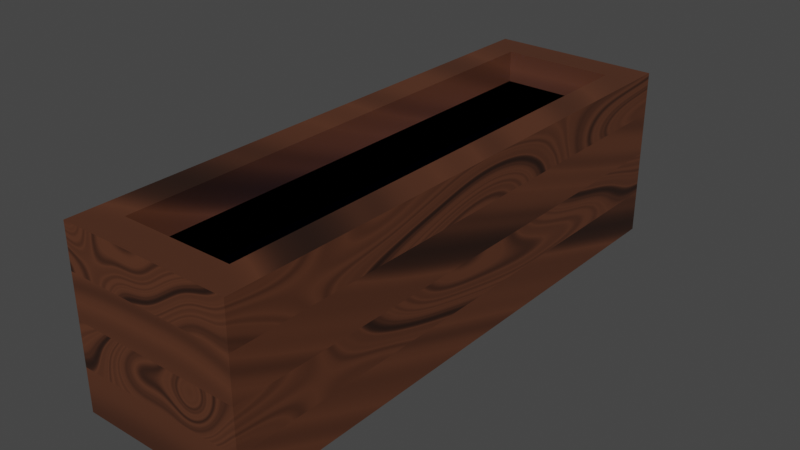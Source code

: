 # Source: water_thing_.blend  (saved by Blender 3.6.11; exported with 4.5.12 LTS)
import bpy
from mathutils import Matrix  # noqa: F401  (used for matrix-valued properties, if any)

bpy.ops.wm.read_factory_settings(use_empty=True)
scene = bpy.context.scene
scene.name = 'Scene'

# ---- collections
col_collection = bpy.data.collections.new('Collection'); scene.collection.children.link(col_collection)

# ---- materials (node trees are filled in below, after node groups)
mat_material_001 = bpy.data.materials.new('Material.001')
mat_material_001.use_transparent_shadow = False
mat_material_002 = bpy.data.materials.new('Material.002')
mat_material_002.use_transparent_shadow = False
mat_material_003 = bpy.data.materials.new('Material.003')
mat_material_003.use_transparent_shadow = False
mat_material_003.diffuse_color = (0.2158, 0.3221, 0.8, 1.0)

# ---- material node trees
mat_material_001.use_nodes = True; mat_material_001.node_tree.nodes.clear()
_N = mat_material_001.node_tree.nodes; _L = mat_material_001.node_tree.links
n0 = _N.new('ShaderNodeBsdfPrincipled'); n0.name = 'Principled BSDF'; n0.location = (10, 300)
n0.distribution = 'GGX'
n0.subsurface_method = 'RANDOM_WALK_SKIN'
n0.inputs[3].default_value = 1.45
n0.inputs[27].default_value = (0.0, 0.0, 0.0, 1.0)
n0.inputs[28].default_value = 1.0
n1 = _N.new('ShaderNodeOutputMaterial'); n1.name = 'Material Output'; n1.location = (300, 300)
n2 = _N.new('ShaderNodeTexCoord'); n2.name = 'Texture Coordinate'; n2.location = (-1117, 388)
n3 = _N.new('ShaderNodeMapping'); n3.name = 'Mapping'; n3.location = (-872, 324)
n4 = _N.new('ShaderNodeTexNoise'); n4.name = 'Musgrave Texture'; n4.location = (-669, 245)
n4.width = 150
n4.normalize = False
n4.inputs[2].default_value = 0.1
n4.inputs[3].default_value = 1.0
n4.inputs[4].default_value = 0.25
n5 = _N.new('ShaderNodeTexNoise'); n5.name = 'Noise Texture'; n5.location = (-478, 218)
n5.inputs[2].default_value = 5.5
n6 = _N.new('ShaderNodeValToRGB'); n6.name = 'Color Ramp'; n6.location = (-290, 272)
while len(n6.color_ramp.elements) > 1: n6.color_ramp.elements.remove(n6.color_ramp.elements[-1])
n6.color_ramp.elements[0].position = 0.0; n6.color_ramp.elements[0].color = (0.0, 0.0, 0.0, 1.0)
_e = n6.color_ramp.elements.new(0.5); _e.color = (0.1027, 0.03493, 0.01594, 1.0)
_e = n6.color_ramp.elements.new(0.68); _e.color = (0.0, 0.0, 0.0, 1.0)
_L.new(n0.outputs[0], n1.inputs[0])
_L.new(n2.outputs[3], n3.inputs[0])
_L.new(n3.outputs[0], n4.inputs[0])
_L.new(n4.outputs[0], n5.inputs[0])
_L.new(n5.outputs[0], n6.inputs[0])
_L.new(n6.outputs[0], n0.inputs[0])
n1.is_active_output = True
mat_material_002.use_nodes = True; mat_material_002.node_tree.nodes.clear()
_N = mat_material_002.node_tree.nodes; _L = mat_material_002.node_tree.links
n0 = _N.new('ShaderNodeBsdfPrincipled'); n0.name = 'Principled BSDF.001'; n0.location = (-452, 385)
n0.distribution = 'GGX'
n0.subsurface_method = 'RANDOM_WALK_SKIN'
n0.inputs[3].default_value = 1.45
n0.inputs[27].default_value = (0.0, 0.0, 0.0, 1.0)
n0.inputs[28].default_value = 1.0
n1 = _N.new('ShaderNodeOutputMaterial'); n1.name = 'Material Output.001'; n1.location = (-162, 385)
n2 = _N.new('ShaderNodeTexCoord'); n2.name = 'Texture Coordinate'; n2.location = (-1580, 473)
n3 = _N.new('ShaderNodeMapping'); n3.name = 'Mapping'; n3.location = (-1334, 409)
n3.inputs[1].default_value = (-0.3, 0.3, 0.0)
n4 = _N.new('ShaderNodeTexNoise'); n4.name = 'Musgrave Texture'; n4.location = (-1132, 329)
n4.width = 150
n4.normalize = False
n4.inputs[2].default_value = 0.7
n4.inputs[3].default_value = 1.0
n4.inputs[4].default_value = 0.25
n5 = _N.new('ShaderNodeTexNoise'); n5.name = 'Noise Texture'; n5.location = (-940, 302)
n5.inputs[2].default_value = 5.5
n6 = _N.new('ShaderNodeValToRGB'); n6.name = 'Color Ramp'; n6.location = (-753, 356)
while len(n6.color_ramp.elements) > 1: n6.color_ramp.elements.remove(n6.color_ramp.elements[-1])
n6.color_ramp.elements[0].position = 0.0; n6.color_ramp.elements[0].color = (0.0, 0.0, 0.0, 1.0)
_e = n6.color_ramp.elements.new(0.5); _e.color = (0.1027, 0.03493, 0.01594, 1.0)
_e = n6.color_ramp.elements.new(0.68); _e.color = (0.0, 0.0, 0.0, 1.0)
_L.new(n0.outputs[0], n1.inputs[0])
_L.new(n2.outputs[3], n3.inputs[0])
_L.new(n3.outputs[0], n4.inputs[0])
_L.new(n4.outputs[0], n5.inputs[0])
_L.new(n5.outputs[0], n6.inputs[0])
_L.new(n6.outputs[0], n0.inputs[0])
n1.is_active_output = True
mat_material_003.use_nodes = True; mat_material_003.node_tree.nodes.clear()
_N = mat_material_003.node_tree.nodes; _L = mat_material_003.node_tree.links
n0 = _N.new('ShaderNodeOutputMaterial'); n0.name = 'Material Output'; n0.location = (300, 300)
n1 = _N.new('ShaderNodeBsdfAnisotropic'); n1.name = 'Glossy BSDF'; n1.location = (68, 308)
n1.distribution = 'GGX'
n1.inputs[0].default_value = (0.1505, 0.2687, 0.8, 1.0)
n1.inputs[1].default_value = 0.142
_L.new(n1.outputs[0], n0.inputs[0])
n0.is_active_output = True

# ---- world
world_world = bpy.data.worlds.new('World'); scene.world = world_world
world_world.use_nodes = True; world_world.node_tree.nodes.clear()
_N = world_world.node_tree.nodes; _L = world_world.node_tree.links
n0 = _N.new('ShaderNodeOutputWorld'); n0.name = 'World Output'; n0.location = (300, 300)
n1 = _N.new('ShaderNodeBackground'); n1.name = 'Background'; n1.location = (10, 300)
n1.inputs[0].default_value = (0.05088, 0.05088, 0.05088, 1.0)
_L.new(n1.outputs[0], n0.inputs[0])
n0.is_active_output = True
world_world.color = (0.05088, 0.05088, 0.05088)
world_world.use_sun_shadow = False
world_world.sun_shadow_jitter_overblur = 0.0

# ---- meshes
me_cube_001 = bpy.data.meshes.new('Cube.001')
me_cube_001.from_pydata([(-1.0, -1.0, -1.0), (-1.0, -1.0, 1.0), (-1.0, 1.0, -1.0), (-1.0, 1.0, 1.0), (1.0, -1.0, -1.0), (1.0, -1.0, 1.0), (1.0, 1.0, -1.0), (1.0, 1.0, 1.0), (-0.6536, -1.0, 1.0), (-0.6536, 1.0, 1.0), (0.6536, 1.0, 1.0), (0.6536, -1.0, 1.0), (-0.6536, -0.885, 1.0), (-0.6536, 0.885, 1.0), (0.6536, 0.885, 1.0), (0.6536, -0.885, 1.0), (-0.6536, -0.885, -0.2774), (-0.6536, 0.885, -0.2774), (0.6536, 0.885, -0.2774), (0.6536, -0.885, -0.2774), (-1.0, -1.0, 0.0), (-1.0, 1.0, 0.0), (1.0, 1.0, 0.0), (1.0, -1.0, 0.0), (-1.0, -1.0, 0.5), (-1.0, 1.0, 0.5), (1.0, 1.0, 0.5), (1.0, -1.0, 0.5), (-1.0, 1.0, -0.5), (1.0, 1.0, -0.5), (1.0, -1.0, -0.5), (-1.0, -1.0, -0.5), (-0.6536, -0.885, 0.6278), (-0.6536, 0.885, 0.6278), (0.6536, 0.885, 0.6278), (0.6536, -0.885, 0.6278), (-0.6536, -0.885, 0.1648), (-0.6536, 0.885, 0.1648), (0.6536, 0.885, 0.1648), (0.6536, -0.885, 0.1648)], [], [(24, 1, 3, 25), (25, 3, 7, 26), (26, 7, 5, 27), (27, 5, 1, 24), (2, 6, 4, 0), (5, 7, 10, 11), (9, 8, 12, 13), (3, 1, 8, 9), (1, 5, 11, 8), (7, 3, 9, 10), (12, 15, 19, 16), (8, 11, 15, 12), (10, 9, 13, 14), (11, 10, 14, 15), (19, 18, 34, 35), (14, 13, 17, 18), (15, 14, 18, 19), (13, 12, 16, 17), (30, 23, 20, 31), (29, 22, 23, 30), (28, 21, 22, 29), (31, 20, 21, 28), (23, 27, 24, 20), (22, 26, 27, 23), (21, 25, 26, 22), (20, 24, 25, 21), (0, 31, 28, 2), (2, 28, 29, 6), (6, 29, 30, 4), (4, 30, 31, 0), (35, 34, 38, 39), (17, 16, 32, 33), (16, 19, 35, 32), (18, 17, 33, 34), (38, 37, 36, 39), (33, 32, 36, 37), (32, 35, 39, 36), (34, 33, 37, 38)])
me_cube_001.polygons.foreach_set('material_index', [1, 1, 1, 1, 0, 0, 0, 0, 0, 0, 0, 0, 0, 0, 0, 0, 0, 0, 1, 1, 1, 1, 0, 0, 0, 0, 0, 0, 0, 0, 0, 0, 0, 0, 2, 0, 0, 0])
_uv = me_cube_001.uv_layers.new(name='UVMap')
_uv.uv.foreach_set('vector', [0.6144, 0.8452, 0.6144, 0.7702, 0.3087, 0.7702, 0.3087, 0.8452, 0.7682, 0.3087, 0.6933, 0.3087, 0.6933, 0.6144, 0.7682, 0.6144, 0.3067, 0.8452, 0.3067, 0.7702, 0.001001, 0.7702, 0.001001, 0.8452, 0.6913, 0.001001, 0.6164, 0.001001, 0.6164, 0.3067, 0.6913, 0.3067, 0.3067, 0.001001, 0.001001, 0.001001, 0.001001, 0.3067, 0.3067, 0.3067, 0.6164, 0.9221, 0.9221, 0.9221, 0.9221, 0.8856, 0.6164, 0.8856, 0.999, 0.7682, 0.999, 0.4625, 0.9818, 0.4625, 0.9818, 0.7682, 0.6164, 0.8836, 0.9221, 0.8836, 0.9221, 0.8472, 0.6164, 0.8472, 0.9605, 0.7682, 0.9605, 0.4625, 0.9241, 0.4625, 0.9241, 0.7682, 0.001001, 0.9605, 0.3067, 0.9605, 0.3067, 0.9241, 0.001001, 0.9241, 0.1528, 0.6164, 0.001001, 0.6164, 0.001001, 0.7682, 0.1528, 0.7682, 0.9413, 0.9221, 0.9413, 0.7702, 0.9241, 0.7702, 0.9241, 0.9221, 0.4625, 0.9413, 0.6144, 0.9413, 0.6144, 0.9241, 0.4625, 0.9241, 0.9798, 0.7682, 0.9798, 0.4625, 0.9625, 0.4625, 0.9625, 0.7682, 0.001001, 0.4605, 0.3067, 0.4605, 0.3067, 0.3087, 0.001001, 0.3087, 0.3067, 0.6164, 0.1548, 0.6164, 0.1548, 0.7682, 0.3067, 0.7682, 0.4605, 0.4605, 0.4605, 0.1548, 0.3087, 0.1548, 0.3087, 0.4605, 0.3087, 0.1528, 0.6144, 0.1528, 0.6144, 0.001001, 0.3087, 0.001001, 0.8452, 0.001001, 0.7702, 0.001001, 0.7702, 0.3067, 0.8452, 0.3067, 0.3067, 0.9221, 0.3067, 0.8472, 0.001001, 0.8472, 0.001001, 0.9221, 0.8452, 0.3087, 0.7702, 0.3087, 0.7702, 0.6144, 0.8452, 0.6144, 0.6144, 0.9221, 0.6144, 0.8472, 0.3087, 0.8472, 0.3087, 0.9221, 0.9221, 0.001001, 0.8472, 0.001001, 0.8472, 0.3067, 0.9221, 0.3067, 0.9221, 0.6913, 0.9221, 0.6164, 0.6164, 0.6164, 0.6164, 0.6913, 0.9221, 0.3087, 0.8472, 0.3087, 0.8472, 0.6144, 0.9221, 0.6144, 0.9221, 0.7682, 0.9221, 0.6933, 0.6164, 0.6933, 0.6164, 0.7682, 0.999, 0.001001, 0.9241, 0.001001, 0.9241, 0.3067, 0.999, 0.3067, 0.9221, 0.8452, 0.9221, 0.7702, 0.6164, 0.7702, 0.6164, 0.8452, 0.7682, 0.001001, 0.6933, 0.001001, 0.6933, 0.3067, 0.7682, 0.3067, 0.6144, 0.7682, 0.6144, 0.6933, 0.3087, 0.6933, 0.3087, 0.7682, 0.6913, 0.6144, 0.6913, 0.3087, 0.6164, 0.3087, 0.6164, 0.6144, 0.001001, 0.6144, 0.3067, 0.6144, 0.3067, 0.4625, 0.001001, 0.4625, 0.6144, 0.5395, 0.4625, 0.5395, 0.4625, 0.6913, 0.6144, 0.6913, 0.4605, 0.5395, 0.3087, 0.5395, 0.3087, 0.6913, 0.4605, 0.6913, 0.6144, 0.1548, 0.4625, 0.1548, 0.4625, 0.4605, 0.6144, 0.4605, 0.3087, 0.5375, 0.6144, 0.5375, 0.6144, 0.4625, 0.3087, 0.4625, 0.999, 0.4605, 0.999, 0.3087, 0.9241, 0.3087, 0.9241, 0.4605, 0.3087, 0.999, 0.4605, 0.999, 0.4605, 0.9241, 0.3087, 0.9241])
me_cube_001.materials.append(mat_material_001)
me_cube_001.materials.append(mat_material_002)
me_cube_001.materials.append(mat_material_003)
me_cube_001.update()

# ---- objects
ob_cube = bpy.data.objects.new('Cube', me_cube_001)

# ---- transforms, parenting, visibility, modifiers, constraints
ob_cube.location = (0.0, 0.0, 0.0)
ob_cube.scale = (1.0, 3.245, 1.0)

# ---- collection membership
col_collection.objects.link(ob_cube)

# ---- scene / render settings (as saved in the file)
scene.frame_start = 1; scene.frame_end = 250; scene.frame_set(1)
scene.render.engine = 'BLENDER_EEVEE_NEXT'
scene.cycles.sampling_pattern = 'TABULATED_SOBOL'
scene.view_settings.view_transform = 'Filmic'
bpy.context.view_layer.update()

# ---- added for rendering (the .blend has no active camera and no usable light): camera, sun
cam_auto = bpy.data.cameras.new('AutoCamera')
cam_auto.lens = 50.0
cam_auto.sensor_width = 36.0
cam_auto.clip_end = 1000.0
ob_auto_camera = bpy.data.objects.new('AutoCamera', cam_auto)
scene.collection.objects.link(ob_auto_camera)
ob_auto_camera.location = (6.55093, -7.86111, 5.24074)
ob_auto_camera.rotation_euler = (1.09748, -7.21219e-08, 0.694738)
scene.camera = ob_auto_camera
light_auto_sun = bpy.data.lights.new('AutoSun', 'SUN')
light_auto_sun.energy = 3.0
light_auto_sun.angle = 0.0523599
ob_auto_sun = bpy.data.objects.new('AutoSun', light_auto_sun)
scene.collection.objects.link(ob_auto_sun)
ob_auto_sun.rotation_euler = (0.872665, 0.174533, 0.523599)
bpy.context.view_layer.update()
